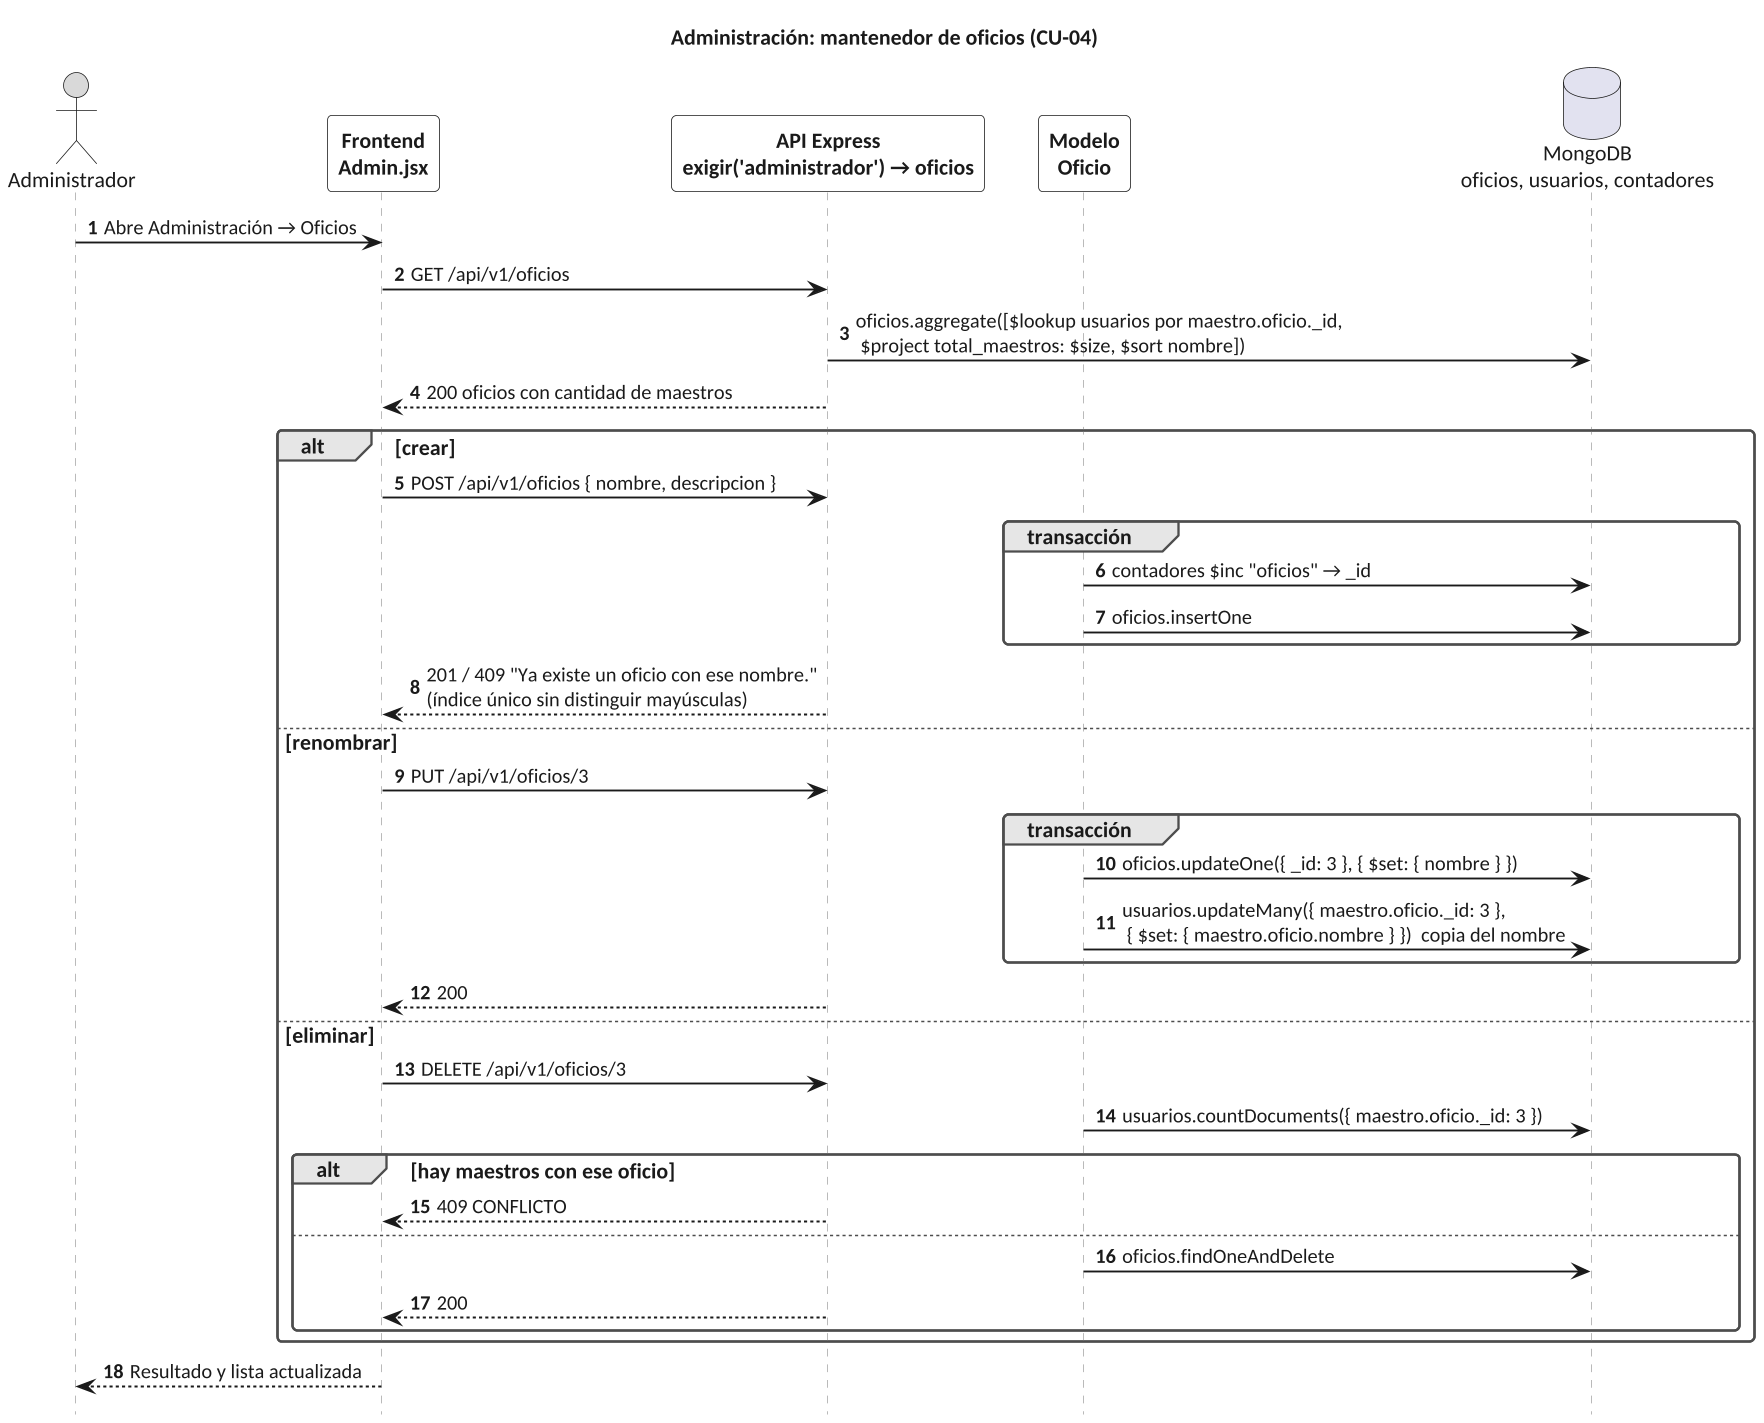

The diagram above was rendered by PlantUML. Its source (embedded in the PNG):
@startuml secuencia_09_admin_oficios
!include ../estilo.iuml
title Administración: mantenedor de oficios (CU-04)
actor Administrador as U
participant "Frontend\nAdmin.jsx" as F
participant "API Express\nexigir('administrador') → oficios" as A
participant "Modelo\nOficio" as M
database "MongoDB\noficios, usuarios, contadores" as BD

U -> F : Abre Administración → Oficios
F -> A : GET /api/v1/oficios
A -> BD : oficios.aggregate([$lookup usuarios por maestro.oficio._id,\n $project total_maestros: $size, $sort nombre])
A --> F : 200 oficios con cantidad de maestros

alt crear
  F -> A : POST /api/v1/oficios { nombre, descripcion }
  group transacción
    M -> BD : contadores $inc "oficios" → _id
    M -> BD : oficios.insertOne
  end
  A --> F : 201 / 409 "Ya existe un oficio con ese nombre."\n(índice único sin distinguir mayúsculas)
else renombrar
  F -> A : PUT /api/v1/oficios/3
  group transacción
    M -> BD : oficios.updateOne({ _id: 3 }, { $set: { nombre } })
    M -> BD : usuarios.updateMany({ maestro.oficio._id: 3 },\n { $set: { maestro.oficio.nombre } })  copia del nombre
  end
  A --> F : 200
else eliminar
  F -> A : DELETE /api/v1/oficios/3
  M -> BD : usuarios.countDocuments({ maestro.oficio._id: 3 })
  alt hay maestros con ese oficio
    A --> F : 409 CONFLICTO
  else
    M -> BD : oficios.findOneAndDelete
    A --> F : 200
  end
end
F --> U : Resultado y lista actualizada
@enduml